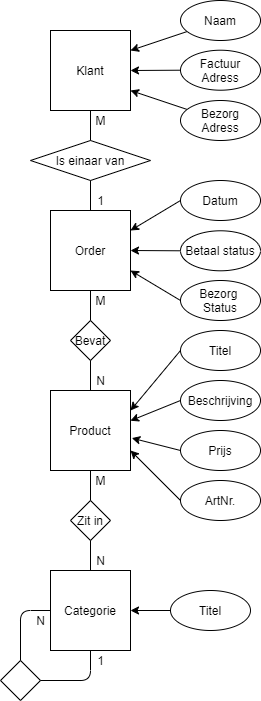

The diagram above was exported from draw.io. Its source (the exported page's mxGraphModel, read from the mxfile embedded in the PNG):
<mxGraphModel dx="813" dy="407" grid="1" gridSize="10" guides="1" tooltips="1" connect="1" arrows="1" fold="1" page="1" pageScale="1" pageWidth="827" pageHeight="1169" math="0" shadow="0">
  <root>
    <mxCell id="0" />
    <mxCell id="1" parent="0" />
    <mxCell id="sg-fpRDAkvCFukHvgcXz-1" value="Product" style="whiteSpace=wrap;html=1;aspect=fixed;" parent="1" vertex="1">
      <mxGeometry x="59.99999999999997" y="400" width="80" height="80" as="geometry" />
    </mxCell>
    <mxCell id="sg-fpRDAkvCFukHvgcXz-2" value="Titel" style="ellipse;whiteSpace=wrap;html=1;" parent="1" vertex="1">
      <mxGeometry x="190" y="340" width="80" height="40" as="geometry" />
    </mxCell>
    <mxCell id="sg-fpRDAkvCFukHvgcXz-3" value="Beschrijving" style="ellipse;whiteSpace=wrap;html=1;" parent="1" vertex="1">
      <mxGeometry x="190" y="390" width="80" height="40" as="geometry" />
    </mxCell>
    <mxCell id="sg-fpRDAkvCFukHvgcXz-4" value="Prijs" style="ellipse;whiteSpace=wrap;html=1;" parent="1" vertex="1">
      <mxGeometry x="190" y="440" width="80" height="40" as="geometry" />
    </mxCell>
    <mxCell id="sg-fpRDAkvCFukHvgcXz-5" value="ArtNr." style="ellipse;whiteSpace=wrap;html=1;" parent="1" vertex="1">
      <mxGeometry x="190" y="490" width="80" height="40" as="geometry" />
    </mxCell>
    <mxCell id="sg-fpRDAkvCFukHvgcXz-6" value="" style="endArrow=classic;html=1;exitX=0;exitY=0.5;exitDx=0;exitDy=0;entryX=1;entryY=0.75;entryDx=0;entryDy=0;" parent="1" source="sg-fpRDAkvCFukHvgcXz-5" target="sg-fpRDAkvCFukHvgcXz-1" edge="1">
      <mxGeometry width="50" height="50" relative="1" as="geometry">
        <mxPoint x="19.99999999999997" y="600" as="sourcePoint" />
        <mxPoint x="69.99999999999997" y="550" as="targetPoint" />
      </mxGeometry>
    </mxCell>
    <mxCell id="sg-fpRDAkvCFukHvgcXz-8" value="" style="endArrow=classic;html=1;exitX=0;exitY=0.5;exitDx=0;exitDy=0;entryX=1.016;entryY=0.595;entryDx=0;entryDy=0;entryPerimeter=0;" parent="1" source="sg-fpRDAkvCFukHvgcXz-4" target="sg-fpRDAkvCFukHvgcXz-1" edge="1">
      <mxGeometry width="50" height="50" relative="1" as="geometry">
        <mxPoint x="200" y="540" as="sourcePoint" />
        <mxPoint x="149.99999999999997" y="470" as="targetPoint" />
      </mxGeometry>
    </mxCell>
    <mxCell id="sg-fpRDAkvCFukHvgcXz-9" value="" style="endArrow=classic;html=1;exitX=0;exitY=0.5;exitDx=0;exitDy=0;entryX=0.999;entryY=0.378;entryDx=0;entryDy=0;entryPerimeter=0;" parent="1" source="sg-fpRDAkvCFukHvgcXz-3" target="sg-fpRDAkvCFukHvgcXz-1" edge="1">
      <mxGeometry width="50" height="50" relative="1" as="geometry">
        <mxPoint x="210" y="550" as="sourcePoint" />
        <mxPoint x="159.99999999999997" y="480" as="targetPoint" />
      </mxGeometry>
    </mxCell>
    <mxCell id="sg-fpRDAkvCFukHvgcXz-10" value="" style="endArrow=classic;html=1;exitX=0;exitY=0.5;exitDx=0;exitDy=0;entryX=1;entryY=0.25;entryDx=0;entryDy=0;" parent="1" source="sg-fpRDAkvCFukHvgcXz-2" target="sg-fpRDAkvCFukHvgcXz-1" edge="1">
      <mxGeometry width="50" height="50" relative="1" as="geometry">
        <mxPoint x="220" y="560" as="sourcePoint" />
        <mxPoint x="169.99999999999997" y="490" as="targetPoint" />
      </mxGeometry>
    </mxCell>
    <mxCell id="sg-fpRDAkvCFukHvgcXz-11" value="Categorie" style="whiteSpace=wrap;html=1;aspect=fixed;" parent="1" vertex="1">
      <mxGeometry x="59.99999999999997" y="580" width="80" height="80" as="geometry" />
    </mxCell>
    <mxCell id="sg-fpRDAkvCFukHvgcXz-12" value="Titel" style="ellipse;whiteSpace=wrap;html=1;" parent="1" vertex="1">
      <mxGeometry x="179.99999999999997" y="600" width="80" height="40" as="geometry" />
    </mxCell>
    <mxCell id="sg-fpRDAkvCFukHvgcXz-13" value="" style="endArrow=classic;html=1;exitX=0;exitY=0.5;exitDx=0;exitDy=0;entryX=1;entryY=0.5;entryDx=0;entryDy=0;" parent="1" source="sg-fpRDAkvCFukHvgcXz-12" target="sg-fpRDAkvCFukHvgcXz-11" edge="1">
      <mxGeometry width="50" height="50" relative="1" as="geometry">
        <mxPoint x="200" y="370" as="sourcePoint" />
        <mxPoint x="149.99999999999997" y="430" as="targetPoint" />
      </mxGeometry>
    </mxCell>
    <mxCell id="sg-fpRDAkvCFukHvgcXz-14" value="" style="rhombus;whiteSpace=wrap;html=1;" parent="1" vertex="1">
      <mxGeometry x="9.999999999999972" y="670" width="40" height="40" as="geometry" />
    </mxCell>
    <mxCell id="sg-fpRDAkvCFukHvgcXz-16" value="" style="endArrow=none;html=1;exitX=0.5;exitY=1;exitDx=0;exitDy=0;entryX=1;entryY=0.5;entryDx=0;entryDy=0;" parent="1" source="sg-fpRDAkvCFukHvgcXz-11" target="sg-fpRDAkvCFukHvgcXz-14" edge="1">
      <mxGeometry width="50" height="50" relative="1" as="geometry">
        <mxPoint x="119.99999999999997" y="800" as="sourcePoint" />
        <mxPoint x="169.99999999999997" y="750" as="targetPoint" />
        <Array as="points">
          <mxPoint x="99.99999999999997" y="690" />
        </Array>
      </mxGeometry>
    </mxCell>
    <mxCell id="sg-fpRDAkvCFukHvgcXz-17" value="" style="endArrow=none;html=1;exitX=0.5;exitY=0;exitDx=0;exitDy=0;entryX=0;entryY=0.5;entryDx=0;entryDy=0;" parent="1" source="sg-fpRDAkvCFukHvgcXz-14" target="sg-fpRDAkvCFukHvgcXz-11" edge="1">
      <mxGeometry width="50" height="50" relative="1" as="geometry">
        <mxPoint x="-30.00000000000003" y="620" as="sourcePoint" />
        <mxPoint x="19.99999999999997" y="570" as="targetPoint" />
        <Array as="points">
          <mxPoint x="29.99999999999997" y="620" />
        </Array>
      </mxGeometry>
    </mxCell>
    <mxCell id="sg-fpRDAkvCFukHvgcXz-18" value="1" style="text;html=1;align=center;verticalAlign=middle;resizable=0;points=[];autosize=1;" parent="1" vertex="1">
      <mxGeometry x="99.99999999999997" y="660" width="20" height="20" as="geometry" />
    </mxCell>
    <mxCell id="sg-fpRDAkvCFukHvgcXz-19" value="N" style="text;html=1;align=center;verticalAlign=middle;resizable=0;points=[];autosize=1;" parent="1" vertex="1">
      <mxGeometry x="39.99999999999997" y="620" width="20" height="20" as="geometry" />
    </mxCell>
    <mxCell id="sg-fpRDAkvCFukHvgcXz-20" value="Zit in" style="rhombus;whiteSpace=wrap;html=1;" parent="1" vertex="1">
      <mxGeometry x="79.99999999999997" y="510" width="40" height="40" as="geometry" />
    </mxCell>
    <mxCell id="sg-fpRDAkvCFukHvgcXz-21" value="" style="endArrow=none;html=1;exitX=0.5;exitY=1;exitDx=0;exitDy=0;entryX=0.5;entryY=0;entryDx=0;entryDy=0;" parent="1" source="sg-fpRDAkvCFukHvgcXz-1" target="sg-fpRDAkvCFukHvgcXz-20" edge="1">
      <mxGeometry width="50" height="50" relative="1" as="geometry">
        <mxPoint x="-70.00000000000003" y="540" as="sourcePoint" />
        <mxPoint x="-20.00000000000003" y="490" as="targetPoint" />
      </mxGeometry>
    </mxCell>
    <mxCell id="sg-fpRDAkvCFukHvgcXz-22" value="" style="endArrow=none;html=1;exitX=0.5;exitY=1;exitDx=0;exitDy=0;entryX=0.5;entryY=0;entryDx=0;entryDy=0;" parent="1" source="sg-fpRDAkvCFukHvgcXz-20" target="sg-fpRDAkvCFukHvgcXz-11" edge="1">
      <mxGeometry width="50" height="50" relative="1" as="geometry">
        <mxPoint x="9.999999999999972" y="780" as="sourcePoint" />
        <mxPoint x="59.99999999999997" y="730" as="targetPoint" />
      </mxGeometry>
    </mxCell>
    <mxCell id="sg-fpRDAkvCFukHvgcXz-24" value="N" style="text;html=1;align=center;verticalAlign=middle;resizable=0;points=[];autosize=1;" parent="1" vertex="1">
      <mxGeometry x="99.99999999999997" y="560" width="20" height="20" as="geometry" />
    </mxCell>
    <mxCell id="sg-fpRDAkvCFukHvgcXz-25" value="M" style="text;html=1;align=center;verticalAlign=middle;resizable=0;points=[];autosize=1;" parent="1" vertex="1">
      <mxGeometry x="94.99999999999997" y="480" width="30" height="20" as="geometry" />
    </mxCell>
    <mxCell id="sg-fpRDAkvCFukHvgcXz-27" value="Bevat" style="rhombus;whiteSpace=wrap;html=1;" parent="1" vertex="1">
      <mxGeometry x="79.99999999999997" y="330" width="40" height="40" as="geometry" />
    </mxCell>
    <mxCell id="sg-fpRDAkvCFukHvgcXz-28" value="" style="endArrow=none;html=1;exitX=0.5;exitY=1;exitDx=0;exitDy=0;entryX=0.5;entryY=0;entryDx=0;entryDy=0;" parent="1" target="sg-fpRDAkvCFukHvgcXz-27" edge="1">
      <mxGeometry width="50" height="50" relative="1" as="geometry">
        <mxPoint x="99.99999999999997" y="300" as="sourcePoint" />
        <mxPoint x="-20.00000000000003" y="310" as="targetPoint" />
      </mxGeometry>
    </mxCell>
    <mxCell id="sg-fpRDAkvCFukHvgcXz-29" value="" style="endArrow=none;html=1;exitX=0.5;exitY=1;exitDx=0;exitDy=0;entryX=0.5;entryY=0;entryDx=0;entryDy=0;" parent="1" source="sg-fpRDAkvCFukHvgcXz-27" edge="1">
      <mxGeometry width="50" height="50" relative="1" as="geometry">
        <mxPoint x="9.999999999999972" y="600" as="sourcePoint" />
        <mxPoint x="99.99999999999997" y="400" as="targetPoint" />
      </mxGeometry>
    </mxCell>
    <mxCell id="sg-fpRDAkvCFukHvgcXz-30" value="N" style="text;html=1;align=center;verticalAlign=middle;resizable=0;points=[];autosize=1;" parent="1" vertex="1">
      <mxGeometry x="99.99999999999997" y="380" width="20" height="20" as="geometry" />
    </mxCell>
    <mxCell id="sg-fpRDAkvCFukHvgcXz-31" value="M" style="text;html=1;align=center;verticalAlign=middle;resizable=0;points=[];autosize=1;" parent="1" vertex="1">
      <mxGeometry x="94.99999999999997" y="300" width="30" height="20" as="geometry" />
    </mxCell>
    <mxCell id="sg-fpRDAkvCFukHvgcXz-32" value="Order" style="whiteSpace=wrap;html=1;aspect=fixed;" parent="1" vertex="1">
      <mxGeometry x="59.99999999999997" y="220" width="80" height="80" as="geometry" />
    </mxCell>
    <mxCell id="sg-fpRDAkvCFukHvgcXz-35" value="Betaal status" style="ellipse;whiteSpace=wrap;html=1;" parent="1" vertex="1">
      <mxGeometry x="189.99999999999997" y="240.29" width="80" height="40" as="geometry" />
    </mxCell>
    <mxCell id="sg-fpRDAkvCFukHvgcXz-36" value="" style="endArrow=classic;html=1;exitX=0;exitY=0.5;exitDx=0;exitDy=0;entryX=1;entryY=0.5;entryDx=0;entryDy=0;" parent="1" source="sg-fpRDAkvCFukHvgcXz-35" target="sg-fpRDAkvCFukHvgcXz-32" edge="1">
      <mxGeometry width="50" height="50" relative="1" as="geometry">
        <mxPoint x="-200.00000000000003" y="370" as="sourcePoint" />
        <mxPoint x="-150.00000000000003" y="320" as="targetPoint" />
      </mxGeometry>
    </mxCell>
    <mxCell id="sg-fpRDAkvCFukHvgcXz-40" value="Datum" style="ellipse;whiteSpace=wrap;html=1;" parent="1" vertex="1">
      <mxGeometry x="189.99999999999997" y="190" width="80" height="40" as="geometry" />
    </mxCell>
    <mxCell id="sg-fpRDAkvCFukHvgcXz-41" value="" style="endArrow=classic;html=1;exitX=0;exitY=0.5;exitDx=0;exitDy=0;entryX=1;entryY=0.25;entryDx=0;entryDy=0;" parent="1" source="sg-fpRDAkvCFukHvgcXz-40" target="sg-fpRDAkvCFukHvgcXz-32" edge="1">
      <mxGeometry width="50" height="50" relative="1" as="geometry">
        <mxPoint x="110.47" y="170" as="sourcePoint" />
        <mxPoint x="160.47" y="120" as="targetPoint" />
      </mxGeometry>
    </mxCell>
    <mxCell id="sg-fpRDAkvCFukHvgcXz-42" value="Is einaar van" style="rhombus;whiteSpace=wrap;html=1;" parent="1" vertex="1">
      <mxGeometry x="40" y="150" width="120" height="40" as="geometry" />
    </mxCell>
    <mxCell id="sg-fpRDAkvCFukHvgcXz-43" value="" style="endArrow=none;html=1;exitX=0.5;exitY=1;exitDx=0;exitDy=0;entryX=0.5;entryY=0;entryDx=0;entryDy=0;" parent="1" target="sg-fpRDAkvCFukHvgcXz-42" edge="1">
      <mxGeometry width="50" height="50" relative="1" as="geometry">
        <mxPoint x="99.99999999999977" y="119.99999999999997" as="sourcePoint" />
        <mxPoint x="-20.00000000000003" y="129.99999999999997" as="targetPoint" />
      </mxGeometry>
    </mxCell>
    <mxCell id="sg-fpRDAkvCFukHvgcXz-44" value="" style="endArrow=none;html=1;exitX=0.5;exitY=1;exitDx=0;exitDy=0;entryX=0.5;entryY=0;entryDx=0;entryDy=0;" parent="1" source="sg-fpRDAkvCFukHvgcXz-42" edge="1">
      <mxGeometry width="50" height="50" relative="1" as="geometry">
        <mxPoint x="9.999999999999972" y="420" as="sourcePoint" />
        <mxPoint x="99.99999999999977" y="219.99999999999997" as="targetPoint" />
      </mxGeometry>
    </mxCell>
    <mxCell id="sg-fpRDAkvCFukHvgcXz-45" value="1" style="text;html=1;align=center;verticalAlign=middle;resizable=0;points=[];autosize=1;" parent="1" vertex="1">
      <mxGeometry x="99.99999999999997" y="199.99999999999997" width="20" height="20" as="geometry" />
    </mxCell>
    <mxCell id="sg-fpRDAkvCFukHvgcXz-46" value="M" style="text;html=1;align=center;verticalAlign=middle;resizable=0;points=[];autosize=1;" parent="1" vertex="1">
      <mxGeometry x="94.99999999999997" y="120" width="30" height="20" as="geometry" />
    </mxCell>
    <mxCell id="sg-fpRDAkvCFukHvgcXz-47" value="Klant" style="whiteSpace=wrap;html=1;aspect=fixed;" parent="1" vertex="1">
      <mxGeometry x="59.99999999999997" y="40" width="80" height="80" as="geometry" />
    </mxCell>
    <mxCell id="sg-fpRDAkvCFukHvgcXz-58" style="edgeStyle=none;rounded=0;orthogonalLoop=1;jettySize=auto;html=1;entryX=1;entryY=0.25;entryDx=0;entryDy=0;" parent="1" source="sg-fpRDAkvCFukHvgcXz-48" target="sg-fpRDAkvCFukHvgcXz-47" edge="1">
      <mxGeometry relative="1" as="geometry" />
    </mxCell>
    <mxCell id="sg-fpRDAkvCFukHvgcXz-48" value="Naam" style="ellipse;whiteSpace=wrap;html=1;" parent="1" vertex="1">
      <mxGeometry x="189.99999999999997" y="10" width="80" height="40" as="geometry" />
    </mxCell>
    <mxCell id="sg-fpRDAkvCFukHvgcXz-59" style="edgeStyle=none;rounded=0;orthogonalLoop=1;jettySize=auto;html=1;entryX=1;entryY=0.5;entryDx=0;entryDy=0;" parent="1" source="sg-fpRDAkvCFukHvgcXz-49" target="sg-fpRDAkvCFukHvgcXz-47" edge="1">
      <mxGeometry relative="1" as="geometry" />
    </mxCell>
    <mxCell id="sg-fpRDAkvCFukHvgcXz-49" value="Factuur Adress" style="ellipse;whiteSpace=wrap;html=1;" parent="1" vertex="1">
      <mxGeometry x="189.99999999999997" y="59.71000000000001" width="80" height="40" as="geometry" />
    </mxCell>
    <mxCell id="sg-fpRDAkvCFukHvgcXz-60" style="edgeStyle=none;rounded=0;orthogonalLoop=1;jettySize=auto;html=1;entryX=1;entryY=0.75;entryDx=0;entryDy=0;" parent="1" source="sg-fpRDAkvCFukHvgcXz-50" target="sg-fpRDAkvCFukHvgcXz-47" edge="1">
      <mxGeometry relative="1" as="geometry" />
    </mxCell>
    <mxCell id="sg-fpRDAkvCFukHvgcXz-50" value="Bezorg Adress" style="ellipse;whiteSpace=wrap;html=1;" parent="1" vertex="1">
      <mxGeometry x="189.99999999999997" y="110.00000000000001" width="80" height="40" as="geometry" />
    </mxCell>
    <mxCell id="sg-fpRDAkvCFukHvgcXz-61" value="Bezorg &lt;br&gt;Status" style="ellipse;whiteSpace=wrap;html=1;" parent="1" vertex="1">
      <mxGeometry x="189.99999999999997" y="290" width="80" height="40" as="geometry" />
    </mxCell>
    <mxCell id="sg-fpRDAkvCFukHvgcXz-62" value="" style="endArrow=classic;html=1;exitX=0;exitY=0.5;exitDx=0;exitDy=0;entryX=1;entryY=0.75;entryDx=0;entryDy=0;" parent="1" source="sg-fpRDAkvCFukHvgcXz-61" target="sg-fpRDAkvCFukHvgcXz-32" edge="1">
      <mxGeometry width="50" height="50" relative="1" as="geometry">
        <mxPoint x="340" y="319.71000000000004" as="sourcePoint" />
        <mxPoint x="390" y="269.71000000000004" as="targetPoint" />
      </mxGeometry>
    </mxCell>
  </root>
</mxGraphModel>